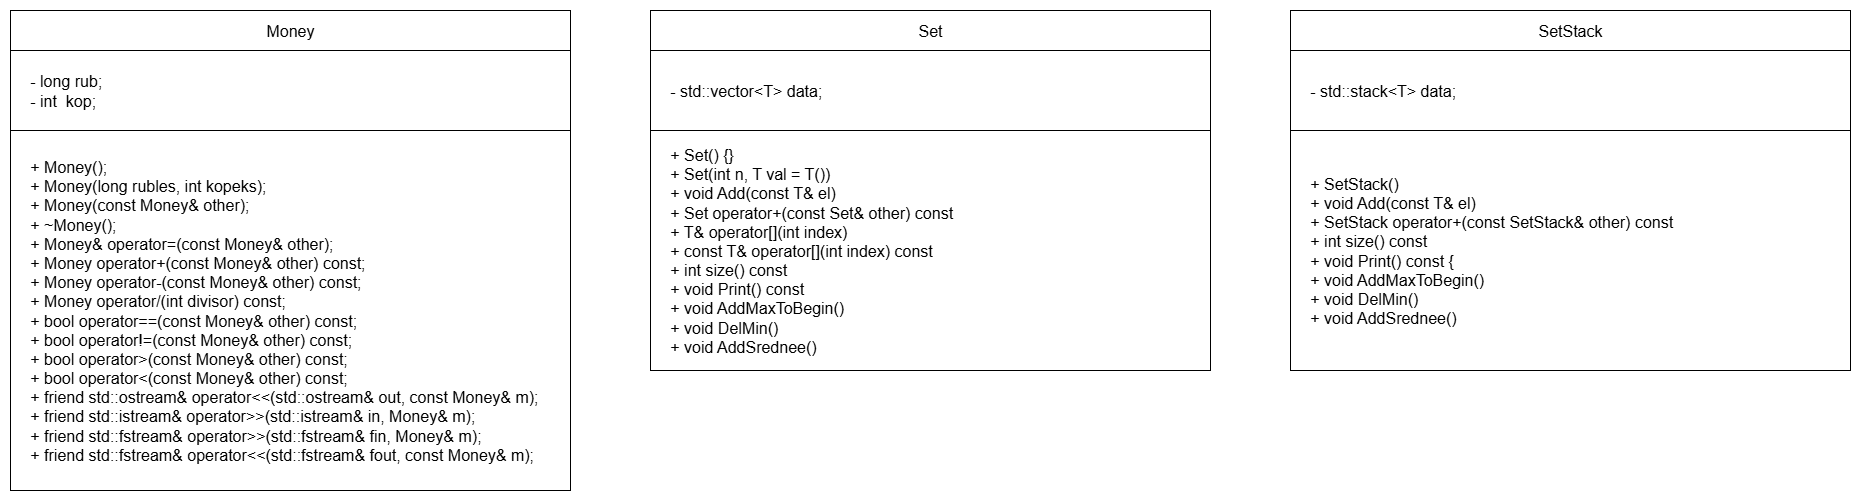

The diagram above was exported from draw.io. Its source (the exported page's mxGraphModel, read from the mxfile embedded in the PNG):
<mxGraphModel dx="1737" dy="1100" grid="1" gridSize="10" guides="1" tooltips="1" connect="1" arrows="1" fold="1" page="1" pageScale="1" pageWidth="827" pageHeight="1169" math="0" shadow="0">
  <root>
    <mxCell id="0" />
    <mxCell id="1" parent="0" />
    <mxCell id="K_d9pnd9iRBolU0SF6RB-78" value="&lt;div&gt;&lt;span style=&quot;font-size: 16px;&quot;&gt;&amp;nbsp; &amp;nbsp; - long rub;&lt;/span&gt;&lt;/div&gt;&lt;div&gt;&lt;span style=&quot;font-size: 16px;&quot;&gt;&amp;nbsp; &amp;nbsp; - int&amp;nbsp; kop;&lt;/span&gt;&lt;/div&gt;" style="rounded=0;whiteSpace=wrap;html=1;align=left;" vertex="1" parent="1">
      <mxGeometry x="400" y="440" width="560" height="80" as="geometry" />
    </mxCell>
    <mxCell id="K_d9pnd9iRBolU0SF6RB-79" value="&lt;font style=&quot;font-size: 16px;&quot;&gt;Money&lt;/font&gt;" style="rounded=0;whiteSpace=wrap;html=1;" vertex="1" parent="1">
      <mxGeometry x="400" y="400" width="560" height="40" as="geometry" />
    </mxCell>
    <mxCell id="K_d9pnd9iRBolU0SF6RB-80" value="&lt;div&gt;&lt;span style=&quot;font-size: 16px;&quot;&gt;&amp;nbsp; &amp;nbsp; + Money();&amp;nbsp; &amp;nbsp; &amp;nbsp; &amp;nbsp; &amp;nbsp; &amp;nbsp; &amp;nbsp; &amp;nbsp; &amp;nbsp; &amp;nbsp; &amp;nbsp; &amp;nbsp; &amp;nbsp; &amp;nbsp;&lt;/span&gt;&lt;/div&gt;&lt;div&gt;&lt;span style=&quot;font-size: 16px;&quot;&gt;&amp;nbsp; &amp;nbsp; + Money(long rubles, int kopeks);&amp;nbsp; &amp;nbsp;&amp;nbsp;&lt;/span&gt;&lt;/div&gt;&lt;div&gt;&lt;span style=&quot;font-size: 16px;&quot;&gt;&amp;nbsp; &amp;nbsp; + Money(const Money&amp;amp; other);&amp;nbsp; &amp;nbsp; &amp;nbsp; &amp;nbsp; &amp;nbsp;&lt;/span&gt;&lt;/div&gt;&lt;div&gt;&lt;span style=&quot;font-size: 16px;&quot;&gt;&amp;nbsp; &amp;nbsp; + ~Money();&lt;/span&gt;&lt;/div&gt;&lt;div&gt;&lt;span style=&quot;font-size: 16px;&quot;&gt;&amp;nbsp; &amp;nbsp; + Money&amp;amp; operator=(const Money&amp;amp; other);&lt;/span&gt;&lt;/div&gt;&lt;div&gt;&lt;div style=&quot;&quot;&gt;&lt;span style=&quot;font-size: 16px;&quot;&gt;&amp;nbsp; &amp;nbsp; + Money operator+(const Money&amp;amp; other) const;&lt;/span&gt;&lt;/div&gt;&lt;div style=&quot;&quot;&gt;&lt;span style=&quot;font-size: 16px;&quot;&gt;&amp;nbsp; &amp;nbsp; + Money operator-(const Money&amp;amp; other) const;&lt;/span&gt;&lt;/div&gt;&lt;/div&gt;&lt;div style=&quot;&quot;&gt;&lt;span style=&quot;font-size: 16px;&quot;&gt;&amp;nbsp; &amp;nbsp; + Money operator/(int divisor) const;&lt;/span&gt;&lt;/div&gt;&lt;div style=&quot;&quot;&gt;&lt;span style=&quot;font-size: 16px;&quot;&gt;&lt;div&gt;&amp;nbsp; &amp;nbsp; + bool operator==(const Money&amp;amp; other) const;&lt;/div&gt;&lt;div&gt;&amp;nbsp; &amp;nbsp; + bool operator!=(const Money&amp;amp; other) const;&lt;/div&gt;&lt;div&gt;&amp;nbsp; &amp;nbsp; + bool operator&amp;gt;(const Money&amp;amp; other) const;&lt;/div&gt;&lt;div&gt;&amp;nbsp; &amp;nbsp; + bool operator&amp;lt;(const Money&amp;amp; other) const;&lt;/div&gt;&lt;/span&gt;&lt;/div&gt;&lt;div&gt;&lt;div&gt;&lt;span style=&quot;font-size: 16px;&quot;&gt;&amp;nbsp; &amp;nbsp; + friend std::ostream&amp;amp; operator&amp;lt;&amp;lt;(std::ostream&amp;amp; out, const Money&amp;amp; m);&lt;/span&gt;&lt;/div&gt;&lt;div&gt;&lt;span style=&quot;font-size: 16px;&quot;&gt;&amp;nbsp; &amp;nbsp; + friend std::istream&amp;amp; operator&amp;gt;&amp;gt;(std::istream&amp;amp; in, Money&amp;amp; m);&lt;/span&gt;&lt;/div&gt;&lt;div&gt;&lt;span style=&quot;font-size: 16px;&quot;&gt;&amp;nbsp; &amp;nbsp; + friend std::fstream&amp;amp; operator&amp;gt;&amp;gt;(std::fstream&amp;amp; fin, Money&amp;amp; m);&lt;/span&gt;&lt;/div&gt;&lt;div&gt;&lt;span style=&quot;font-size: 16px;&quot;&gt;&amp;nbsp; &amp;nbsp; + friend std::fstream&amp;amp; operator&amp;lt;&amp;lt;(std::fstream&amp;amp; fout, const Money&amp;amp; m);&lt;/span&gt;&lt;/div&gt;&lt;/div&gt;" style="rounded=0;whiteSpace=wrap;html=1;align=left;" vertex="1" parent="1">
      <mxGeometry x="400" y="520" width="560" height="360" as="geometry" />
    </mxCell>
    <mxCell id="K_d9pnd9iRBolU0SF6RB-81" value="&lt;span style=&quot;font-size: 16px;&quot;&gt;&amp;nbsp; &amp;nbsp; - std::vector&amp;lt;T&amp;gt; data;&lt;/span&gt;" style="rounded=0;whiteSpace=wrap;html=1;align=left;" vertex="1" parent="1">
      <mxGeometry x="1040" y="440" width="560" height="80" as="geometry" />
    </mxCell>
    <mxCell id="K_d9pnd9iRBolU0SF6RB-82" value="&lt;font style=&quot;font-size: 16px;&quot;&gt;Set&lt;/font&gt;" style="rounded=0;whiteSpace=wrap;html=1;" vertex="1" parent="1">
      <mxGeometry x="1040" y="400" width="560" height="40" as="geometry" />
    </mxCell>
    <mxCell id="K_d9pnd9iRBolU0SF6RB-83" value="&lt;div&gt;&lt;span style=&quot;font-size: 16px;&quot;&gt;&amp;nbsp; &amp;nbsp; + Set() {}&lt;/span&gt;&lt;/div&gt;&lt;div&gt;&lt;span style=&quot;font-size: 16px;&quot;&gt;&amp;nbsp; &amp;nbsp; + Set(int n, T val = T())&lt;/span&gt;&lt;/div&gt;&lt;div&gt;&lt;span style=&quot;font-size: 16px;&quot;&gt;&amp;nbsp; &amp;nbsp; + void Add(const T&amp;amp; el)&lt;/span&gt;&lt;/div&gt;&lt;div&gt;&lt;span style=&quot;font-size: 16px;&quot;&gt;&amp;nbsp; &amp;nbsp; + Set operator+(const Set&amp;amp; other) const&lt;/span&gt;&lt;/div&gt;&lt;div&gt;&lt;span style=&quot;font-size: 16px;&quot;&gt;&amp;nbsp; &amp;nbsp; + T&amp;amp; operator[](int index)&lt;/span&gt;&lt;/div&gt;&lt;div&gt;&lt;span style=&quot;font-size: 16px;&quot;&gt;&amp;nbsp; &amp;nbsp; + const T&amp;amp; operator[](int index) const&amp;nbsp;&lt;/span&gt;&lt;/div&gt;&lt;div&gt;&lt;span style=&quot;font-size: 16px;&quot;&gt;&amp;nbsp; &amp;nbsp; + int size() const&lt;/span&gt;&lt;/div&gt;&lt;div&gt;&lt;span style=&quot;font-size: 16px;&quot;&gt;&amp;nbsp; &amp;nbsp; + void Print() const&lt;/span&gt;&lt;/div&gt;&lt;div&gt;&lt;span style=&quot;font-size: 16px;&quot;&gt;&amp;nbsp; &amp;nbsp; + void AddMaxToBegin()&lt;/span&gt;&lt;/div&gt;&lt;div&gt;&lt;span style=&quot;font-size: 16px;&quot;&gt;&amp;nbsp; &amp;nbsp; + void DelMin()&amp;nbsp;&lt;/span&gt;&lt;/div&gt;&lt;div&gt;&lt;span style=&quot;font-size: 16px;&quot;&gt;&amp;nbsp; &amp;nbsp; &lt;/span&gt;&lt;span style=&quot;font-size: 16px; background-color: transparent; color: light-dark(rgb(0, 0, 0), rgb(255, 255, 255));&quot;&gt;+ void AddSrednee()&lt;/span&gt;&lt;/div&gt;" style="rounded=0;whiteSpace=wrap;html=1;align=left;" vertex="1" parent="1">
      <mxGeometry x="1040" y="520" width="560" height="240" as="geometry" />
    </mxCell>
    <mxCell id="K_d9pnd9iRBolU0SF6RB-84" value="&lt;span style=&quot;font-size: 16px;&quot;&gt;&amp;nbsp; &amp;nbsp; - std::stack&amp;lt;T&amp;gt; data;&lt;/span&gt;" style="rounded=0;whiteSpace=wrap;html=1;align=left;" vertex="1" parent="1">
      <mxGeometry x="1680" y="440" width="560" height="80" as="geometry" />
    </mxCell>
    <mxCell id="K_d9pnd9iRBolU0SF6RB-85" value="&lt;font style=&quot;font-size: 16px;&quot;&gt;SetStack&lt;/font&gt;" style="rounded=0;whiteSpace=wrap;html=1;" vertex="1" parent="1">
      <mxGeometry x="1680" y="400" width="560" height="40" as="geometry" />
    </mxCell>
    <mxCell id="K_d9pnd9iRBolU0SF6RB-86" value="&lt;div&gt;&lt;span style=&quot;font-size: 16px;&quot;&gt;&amp;nbsp; &amp;nbsp; + SetStack()&lt;/span&gt;&lt;/div&gt;&lt;div&gt;&lt;span style=&quot;font-size: 16px;&quot;&gt;&amp;nbsp; &amp;nbsp; + void Add(const T&amp;amp; el)&lt;/span&gt;&lt;/div&gt;&lt;div&gt;&lt;span style=&quot;font-size: 16px;&quot;&gt;&amp;nbsp; &amp;nbsp; + SetStack operator+(const SetStack&amp;amp; other) const&lt;/span&gt;&lt;/div&gt;&lt;div&gt;&lt;span style=&quot;font-size: 16px;&quot;&gt;&amp;nbsp; &amp;nbsp; + int size() const&lt;/span&gt;&lt;/div&gt;&lt;div&gt;&lt;span style=&quot;font-size: 16px;&quot;&gt;&amp;nbsp; &amp;nbsp; + void Print() const {&lt;/span&gt;&lt;/div&gt;&lt;div&gt;&lt;span style=&quot;font-size: 16px;&quot;&gt;&amp;nbsp; &amp;nbsp; + void AddMaxToBegin()&lt;/span&gt;&lt;/div&gt;&lt;div&gt;&lt;span style=&quot;font-size: 16px;&quot;&gt;&amp;nbsp; &amp;nbsp; + void DelMin()&amp;nbsp;&lt;/span&gt;&lt;/div&gt;&lt;div&gt;&lt;span style=&quot;background-color: transparent; color: light-dark(rgb(0, 0, 0), rgb(255, 255, 255)); font-size: 16px;&quot;&gt;&amp;nbsp; &amp;nbsp; + void AddSrednee()&lt;/span&gt;&lt;/div&gt;" style="rounded=0;whiteSpace=wrap;html=1;align=left;" vertex="1" parent="1">
      <mxGeometry x="1680" y="520" width="560" height="240" as="geometry" />
    </mxCell>
  </root>
</mxGraphModel>